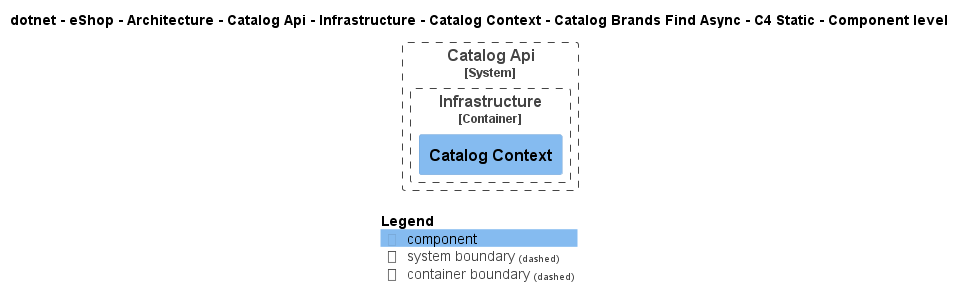

The diagram above was rendered by PlantUML. Its source (embedded in the PNG):
@startuml
!pragma layout smetana
!include ..\..\..\..\..\..\..\..\..\..\..\.c4s\C4_Component.puml

AddElementTag("c4interflow:lifecycle:new", $bgColor=green, $fontColor=#ffffff, $borderColor=green, $shadowing="False")
AddElementTag("c4interflow:lifecycle:changed", $bgColor=orange, $fontColor=#ffffff, $borderColor=orange, $shadowing="False")
AddElementTag("c4interflow:lifecycle:removed", $bgColor=red, $fontColor=#ffffff, $borderColor=red, $shadowing="False")

AddRelTag("c4interflow:lifecycle:new", $textColor=green, $lineColor=green)
AddRelTag("c4interflow:lifecycle:changed", $textColor=orange, $lineColor=orange)
AddRelTag("c4interflow:lifecycle:removed", $textColor=red, $lineColor=red)

SHOW_PERSON_PORTRAIT()
LAYOUT_TOP_DOWN()

skinparam linetype polyline

title dotnet - eShop - Architecture - Catalog Api - Infrastructure - Catalog Context - Catalog Brands Find Async - C4 Static - Component level


System_Boundary(dotnet.eShop.Architecture.SoftwareSystems.CatalogApi, "Catalog Api") {
    
Container_Boundary(dotnet.eShop.Architecture.SoftwareSystems.CatalogApi.Containers.Infrastructure, "Infrastructure") {
    Component(dotnet.eShop.Architecture.SoftwareSystems.CatalogApi.Containers.Infrastructure.Components.CatalogContext, "Catalog Context", "", "")
}
}



SHOW_LEGEND()
@enduml